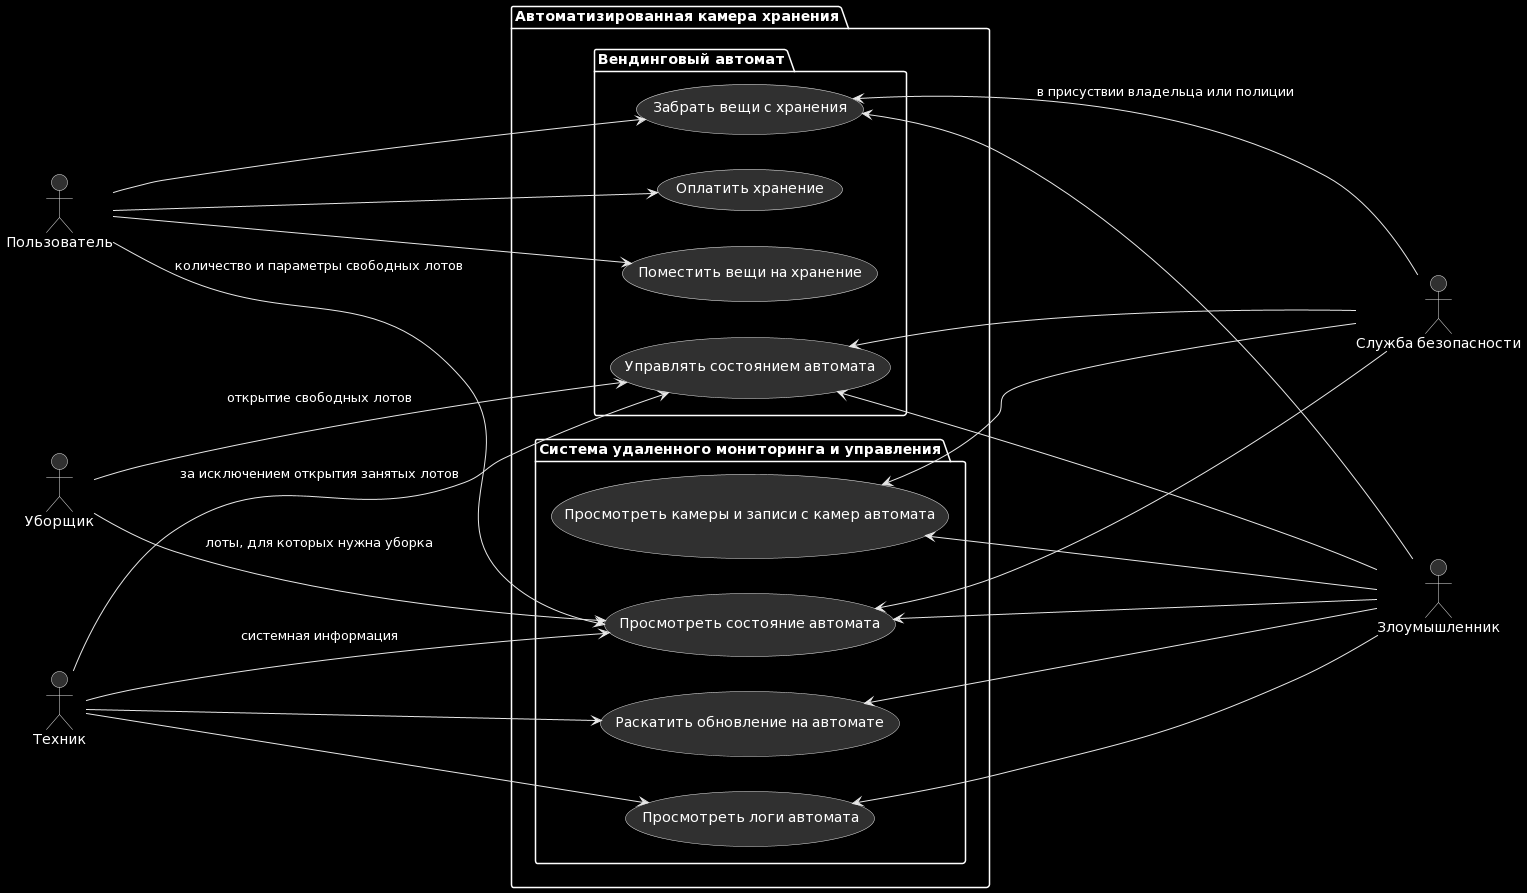

The diagram above was rendered by PlantUML. Its source (embedded in the PNG):
@startuml
left to right direction

:Пользователь: as user
:Служба безопасности: as sb
:Техник: as tech
:Уборщик: as cleaner
:Злоумышленник: as intruder

package "Автоматизированная камера хранения" {

   package "Вендинговый автомат" {
       usecase "Поместить вещи на хранение" as us_fill_lot
       usecase "Забрать вещи с хранения" as us_free_lot
       usecase "Оплатить хранение" as us_pay_for_lot
       usecase "Управлять состоянием автомата" as us_control
   }

   package "Система удаленного мониторинга и управления" {
      usecase "Просмотреть камеры и записи с камер автомата" as us_view_video
      usecase "Просмотреть состояние автомата" as us_view_state
      usecase "Просмотреть логи автомата" as us_view_logs
      usecase "Раскатить обновление на автомате" as us_update
   }

}

user--->us_fill_lot
user--->us_free_lot
user--->us_pay_for_lot
user--->us_view_state : количество и параметры свободных лотов

tech--->us_view_state : системная информация
tech--->us_view_logs
tech--->us_update
tech--->us_control : за исключением открытия занятых лотов

cleaner--->us_view_state : лоты, для которых нужна уборка
cleaner--->us_control : открытие свободных лотов

us_control<---sb
us_view_state<---sb
us_view_video<---sb
us_free_lot<---sb : в присуствии владельца или полиции

us_free_lot<---intruder
us_control<---intruder
us_view_video<---intruder
us_view_state<---intruder
us_view_logs<---intruder
us_update<---intruder
@enduml